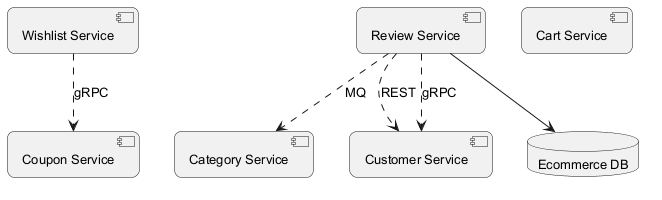

The diagram above was rendered by PlantUML. Its source (embedded in the PNG):
@startuml
skinparam backgroundColor #FFFFFF
skinparam roundCorner 15
skinparam defaultFontSize 13
component "Coupon Service" as C_CouponService
component "Review Service" as C_ReviewService
component "Wishlist Service" as C_WishlistService
component "Category Service" as C_CategoryService
component "Cart Service" as C_CartService
component "Customer Service" as C_CustomerService
database "Ecommerce DB" as DB_ecommerce
C_ReviewService --> DB_ecommerce
C_WishlistService ..> C_CouponService : gRPC
C_ReviewService ..> C_CustomerService : REST
C_ReviewService ..> C_CustomerService : gRPC
C_ReviewService ..> C_CategoryService : MQ
@enduml